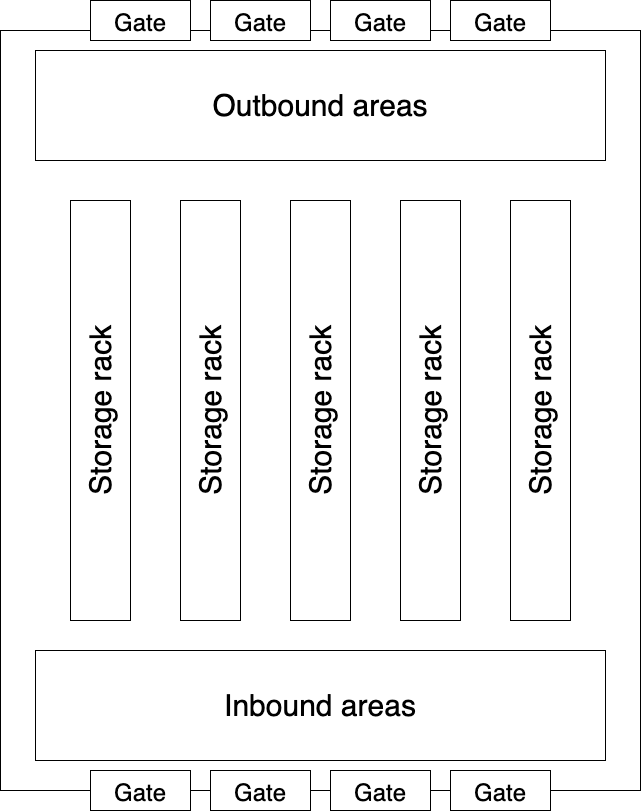

The diagram above was exported from draw.io. Its source (the exported page's mxGraphModel, read from the mxfile embedded in the PNG):
<mxGraphModel dx="912" dy="596" grid="1" gridSize="10" guides="1" tooltips="1" connect="1" arrows="1" fold="1" page="1" pageScale="1" pageWidth="850" pageHeight="1100" math="0" shadow="0">
  <root>
    <mxCell id="0" />
    <mxCell id="1" parent="0" />
    <mxCell id="he-M1ZnVWsjAqIF782qE-12" value="" style="rounded=0;whiteSpace=wrap;html=1;fontSize=30;" vertex="1" parent="1">
      <mxGeometry x="40" y="30" width="640" height="760" as="geometry" />
    </mxCell>
    <mxCell id="he-M1ZnVWsjAqIF782qE-3" value="&lt;font style=&quot;font-size: 30px;&quot;&gt;Outbound areas&lt;/font&gt;" style="rounded=0;whiteSpace=wrap;html=1;" vertex="1" parent="1">
      <mxGeometry x="75" y="50" width="570" height="110" as="geometry" />
    </mxCell>
    <mxCell id="he-M1ZnVWsjAqIF782qE-5" value="&lt;font style=&quot;font-size: 30px;&quot;&gt;Inbound areas&lt;/font&gt;" style="rounded=0;whiteSpace=wrap;html=1;" vertex="1" parent="1">
      <mxGeometry x="75" y="650" width="570" height="110" as="geometry" />
    </mxCell>
    <mxCell id="he-M1ZnVWsjAqIF782qE-11" value="" style="group" vertex="1" connectable="0" parent="1">
      <mxGeometry x="110" y="200" width="500" height="420" as="geometry" />
    </mxCell>
    <mxCell id="he-M1ZnVWsjAqIF782qE-6" value="Storage rack" style="rounded=0;whiteSpace=wrap;html=1;fontSize=30;horizontal=0;" vertex="1" parent="he-M1ZnVWsjAqIF782qE-11">
      <mxGeometry width="60" height="420" as="geometry" />
    </mxCell>
    <mxCell id="he-M1ZnVWsjAqIF782qE-7" value="Storage rack" style="rounded=0;whiteSpace=wrap;html=1;fontSize=30;horizontal=0;" vertex="1" parent="he-M1ZnVWsjAqIF782qE-11">
      <mxGeometry x="110" width="60" height="420" as="geometry" />
    </mxCell>
    <mxCell id="he-M1ZnVWsjAqIF782qE-8" value="Storage rack" style="rounded=0;whiteSpace=wrap;html=1;fontSize=30;horizontal=0;" vertex="1" parent="he-M1ZnVWsjAqIF782qE-11">
      <mxGeometry x="220" width="60" height="420" as="geometry" />
    </mxCell>
    <mxCell id="he-M1ZnVWsjAqIF782qE-9" value="Storage rack" style="rounded=0;whiteSpace=wrap;html=1;fontSize=30;horizontal=0;" vertex="1" parent="he-M1ZnVWsjAqIF782qE-11">
      <mxGeometry x="330" width="60" height="420" as="geometry" />
    </mxCell>
    <mxCell id="he-M1ZnVWsjAqIF782qE-10" value="Storage rack" style="rounded=0;whiteSpace=wrap;html=1;fontSize=30;horizontal=0;" vertex="1" parent="he-M1ZnVWsjAqIF782qE-11">
      <mxGeometry x="440" width="60" height="420" as="geometry" />
    </mxCell>
    <mxCell id="he-M1ZnVWsjAqIF782qE-17" value="" style="group" vertex="1" connectable="0" parent="1">
      <mxGeometry x="130" width="460" height="40" as="geometry" />
    </mxCell>
    <mxCell id="he-M1ZnVWsjAqIF782qE-13" value="&lt;font style=&quot;font-size: 24px;&quot;&gt;Gate&lt;/font&gt;" style="rounded=0;whiteSpace=wrap;html=1;fontSize=30;" vertex="1" parent="he-M1ZnVWsjAqIF782qE-17">
      <mxGeometry width="100" height="40" as="geometry" />
    </mxCell>
    <mxCell id="he-M1ZnVWsjAqIF782qE-14" value="&lt;font style=&quot;font-size: 24px;&quot;&gt;Gate&lt;/font&gt;" style="rounded=0;whiteSpace=wrap;html=1;fontSize=30;" vertex="1" parent="he-M1ZnVWsjAqIF782qE-17">
      <mxGeometry x="120" width="100" height="40" as="geometry" />
    </mxCell>
    <mxCell id="he-M1ZnVWsjAqIF782qE-15" value="&lt;font style=&quot;font-size: 24px;&quot;&gt;Gate&lt;/font&gt;" style="rounded=0;whiteSpace=wrap;html=1;fontSize=30;" vertex="1" parent="he-M1ZnVWsjAqIF782qE-17">
      <mxGeometry x="240" width="100" height="40" as="geometry" />
    </mxCell>
    <mxCell id="he-M1ZnVWsjAqIF782qE-16" value="&lt;font style=&quot;font-size: 24px;&quot;&gt;Gate&lt;/font&gt;" style="rounded=0;whiteSpace=wrap;html=1;fontSize=30;" vertex="1" parent="he-M1ZnVWsjAqIF782qE-17">
      <mxGeometry x="360" width="100" height="40" as="geometry" />
    </mxCell>
    <mxCell id="he-M1ZnVWsjAqIF782qE-18" value="" style="group" vertex="1" connectable="0" parent="1">
      <mxGeometry x="130" y="770" width="460" height="40" as="geometry" />
    </mxCell>
    <mxCell id="he-M1ZnVWsjAqIF782qE-19" value="&lt;font style=&quot;font-size: 24px;&quot;&gt;Gate&lt;/font&gt;" style="rounded=0;whiteSpace=wrap;html=1;fontSize=30;" vertex="1" parent="he-M1ZnVWsjAqIF782qE-18">
      <mxGeometry width="100" height="40" as="geometry" />
    </mxCell>
    <mxCell id="he-M1ZnVWsjAqIF782qE-20" value="&lt;font style=&quot;font-size: 24px;&quot;&gt;Gate&lt;/font&gt;" style="rounded=0;whiteSpace=wrap;html=1;fontSize=30;" vertex="1" parent="he-M1ZnVWsjAqIF782qE-18">
      <mxGeometry x="120" width="100" height="40" as="geometry" />
    </mxCell>
    <mxCell id="he-M1ZnVWsjAqIF782qE-21" value="&lt;font style=&quot;font-size: 24px;&quot;&gt;Gate&lt;/font&gt;" style="rounded=0;whiteSpace=wrap;html=1;fontSize=30;" vertex="1" parent="he-M1ZnVWsjAqIF782qE-18">
      <mxGeometry x="240" width="100" height="40" as="geometry" />
    </mxCell>
    <mxCell id="he-M1ZnVWsjAqIF782qE-22" value="&lt;font style=&quot;font-size: 24px;&quot;&gt;Gate&lt;/font&gt;" style="rounded=0;whiteSpace=wrap;html=1;fontSize=30;" vertex="1" parent="he-M1ZnVWsjAqIF782qE-18">
      <mxGeometry x="360" width="100" height="40" as="geometry" />
    </mxCell>
  </root>
</mxGraphModel>